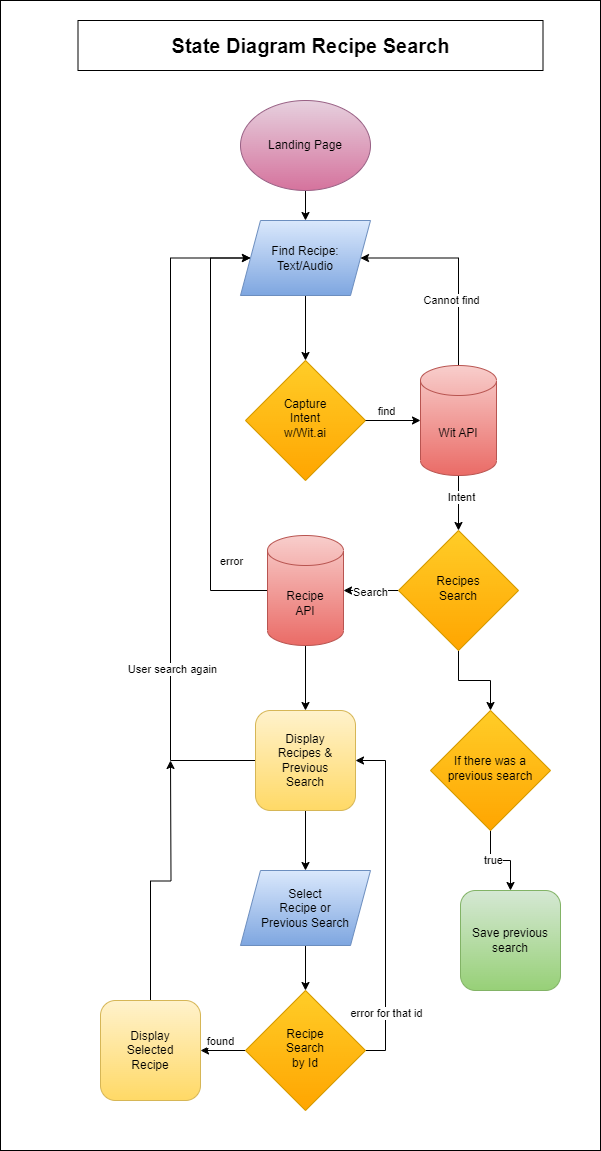

The diagram above was exported from draw.io. Its source (the exported page's mxGraphModel, read from the mxfile embedded in the PNG):
<mxGraphModel dx="952" dy="1136" grid="1" gridSize="10" guides="1" tooltips="1" connect="1" arrows="1" fold="1" page="1" pageScale="1" pageWidth="827" pageHeight="1169" math="0" shadow="0">
  <root>
    <mxCell id="WIyWlLk6GJQsqaUBKTNV-0" />
    <mxCell id="WIyWlLk6GJQsqaUBKTNV-1" parent="WIyWlLk6GJQsqaUBKTNV-0" />
    <mxCell id="-U2Ri11RDm38GhS74fRP-1" value="" style="rounded=0;whiteSpace=wrap;html=1;" parent="WIyWlLk6GJQsqaUBKTNV-1" vertex="1">
      <mxGeometry x="50" y="30" width="600" height="1150" as="geometry" />
    </mxCell>
    <mxCell id="kvDQ8AXltHR7zPl5-_Ko-1" style="edgeStyle=orthogonalEdgeStyle;rounded=0;orthogonalLoop=1;jettySize=auto;html=1;exitX=0.5;exitY=1;exitDx=0;exitDy=0;entryX=0.5;entryY=0;entryDx=0;entryDy=0;" parent="WIyWlLk6GJQsqaUBKTNV-1" source="kvDQ8AXltHR7zPl5-_Ko-3" target="kvDQ8AXltHR7zPl5-_Ko-5" edge="1">
      <mxGeometry relative="1" as="geometry">
        <mxPoint x="372" y="160" as="sourcePoint" />
        <mxPoint x="355" y="244" as="targetPoint" />
      </mxGeometry>
    </mxCell>
    <mxCell id="z8R3ZsDv1E6f21q7Z2xB-5" value="Capture&lt;br&gt;Intent&lt;br&gt;w/Wit.ai" style="rhombus;whiteSpace=wrap;html=1;shadow=0;fontFamily=Helvetica;fontSize=12;align=center;strokeWidth=1;spacing=6;spacingTop=-4;fillColor=#ffcd28;strokeColor=#d79b00;gradientColor=#ffa500;" parent="WIyWlLk6GJQsqaUBKTNV-1" vertex="1">
      <mxGeometry x="295" y="390" width="120" height="120" as="geometry" />
    </mxCell>
    <mxCell id="hCUm6S-Ua3-njkjLAfY7-22" style="edgeStyle=orthogonalEdgeStyle;rounded=0;orthogonalLoop=1;jettySize=auto;html=1;exitX=0.5;exitY=1;exitDx=0;exitDy=0;" edge="1" parent="WIyWlLk6GJQsqaUBKTNV-1" source="-U2Ri11RDm38GhS74fRP-26" target="hCUm6S-Ua3-njkjLAfY7-17">
      <mxGeometry relative="1" as="geometry" />
    </mxCell>
    <mxCell id="hCUm6S-Ua3-njkjLAfY7-26" style="edgeStyle=orthogonalEdgeStyle;rounded=0;orthogonalLoop=1;jettySize=auto;html=1;exitX=0;exitY=0.5;exitDx=0;exitDy=0;entryX=0;entryY=0.5;entryDx=0;entryDy=0;" edge="1" parent="WIyWlLk6GJQsqaUBKTNV-1" source="-U2Ri11RDm38GhS74fRP-26" target="kvDQ8AXltHR7zPl5-_Ko-5">
      <mxGeometry relative="1" as="geometry">
        <Array as="points">
          <mxPoint x="220" y="790" />
          <mxPoint x="220" y="288" />
        </Array>
      </mxGeometry>
    </mxCell>
    <mxCell id="hCUm6S-Ua3-njkjLAfY7-27" value="User search again" style="edgeLabel;html=1;align=center;verticalAlign=middle;resizable=0;points=[];" vertex="1" connectable="0" parent="hCUm6S-Ua3-njkjLAfY7-26">
      <mxGeometry x="-0.4697" y="-1" relative="1" as="geometry">
        <mxPoint as="offset" />
      </mxGeometry>
    </mxCell>
    <mxCell id="-U2Ri11RDm38GhS74fRP-26" value="Display&lt;br&gt;Recipes &amp;amp;&lt;br&gt;Previous&lt;br&gt;Search" style="rounded=1;whiteSpace=wrap;html=1;fontSize=12;glass=0;strokeWidth=1;shadow=0;fillColor=#fff2cc;strokeColor=#d6b656;gradientColor=#ffd966;" parent="WIyWlLk6GJQsqaUBKTNV-1" vertex="1">
      <mxGeometry x="305" y="740" width="100" height="100" as="geometry" />
    </mxCell>
    <mxCell id="GeJZSbbIbyYR2MWtKyNq-0" value="&lt;b&gt;&lt;font style=&quot;font-size: 20px;&quot;&gt;State Diagram Recipe Search&lt;/font&gt;&lt;/b&gt;" style="rounded=0;whiteSpace=wrap;html=1;" parent="WIyWlLk6GJQsqaUBKTNV-1" vertex="1">
      <mxGeometry x="127.5" y="50" width="465" height="50" as="geometry" />
    </mxCell>
    <mxCell id="hCUm6S-Ua3-njkjLAfY7-1" style="edgeStyle=orthogonalEdgeStyle;rounded=0;orthogonalLoop=1;jettySize=auto;html=1;exitX=0.5;exitY=1;exitDx=0;exitDy=0;entryX=0.5;entryY=0;entryDx=0;entryDy=0;" edge="1" parent="WIyWlLk6GJQsqaUBKTNV-1" source="kvDQ8AXltHR7zPl5-_Ko-5" target="z8R3ZsDv1E6f21q7Z2xB-5">
      <mxGeometry relative="1" as="geometry">
        <mxPoint x="355" y="344" as="sourcePoint" />
      </mxGeometry>
    </mxCell>
    <mxCell id="kvDQ8AXltHR7zPl5-_Ko-3" value="Landing Page" style="ellipse;whiteSpace=wrap;html=1;fillColor=#e6d0de;strokeColor=#996185;gradientColor=#d5739d;" parent="WIyWlLk6GJQsqaUBKTNV-1" vertex="1">
      <mxGeometry x="290" y="130" width="130" height="90" as="geometry" />
    </mxCell>
    <mxCell id="kvDQ8AXltHR7zPl5-_Ko-5" value="Find Recipe:&lt;br style=&quot;border-color: var(--border-color);&quot;&gt;Text/Audio" style="shape=parallelogram;perimeter=parallelogramPerimeter;whiteSpace=wrap;html=1;fixedSize=1;fillColor=#dae8fc;strokeColor=#6c8ebf;gradientColor=#7ea6e0;" parent="WIyWlLk6GJQsqaUBKTNV-1" vertex="1">
      <mxGeometry x="290" y="250" width="130" height="75" as="geometry" />
    </mxCell>
    <mxCell id="FDUYLTiO41S4ZlPkRx0F-4" value="Save previous&lt;br&gt;search" style="rounded=1;whiteSpace=wrap;html=1;fontSize=12;glass=0;strokeWidth=1;shadow=0;fillColor=#d5e8d4;strokeColor=#82b366;gradientColor=#97d077;" parent="WIyWlLk6GJQsqaUBKTNV-1" vertex="1">
      <mxGeometry x="510" y="920" width="100" height="100" as="geometry" />
    </mxCell>
    <mxCell id="hCUm6S-Ua3-njkjLAfY7-9" style="edgeStyle=orthogonalEdgeStyle;rounded=0;orthogonalLoop=1;jettySize=auto;html=1;exitX=0.5;exitY=1;exitDx=0;exitDy=0;exitPerimeter=0;" edge="1" parent="WIyWlLk6GJQsqaUBKTNV-1" source="hCUm6S-Ua3-njkjLAfY7-0" target="hCUm6S-Ua3-njkjLAfY7-8">
      <mxGeometry relative="1" as="geometry" />
    </mxCell>
    <mxCell id="hCUm6S-Ua3-njkjLAfY7-10" value="Intent" style="edgeLabel;html=1;align=center;verticalAlign=middle;resizable=0;points=[];" vertex="1" connectable="0" parent="hCUm6S-Ua3-njkjLAfY7-9">
      <mxGeometry x="-0.2364" y="2" relative="1" as="geometry">
        <mxPoint as="offset" />
      </mxGeometry>
    </mxCell>
    <mxCell id="hCUm6S-Ua3-njkjLAfY7-11" style="edgeStyle=orthogonalEdgeStyle;rounded=0;orthogonalLoop=1;jettySize=auto;html=1;exitX=0.5;exitY=0;exitDx=0;exitDy=0;exitPerimeter=0;entryX=1;entryY=0.5;entryDx=0;entryDy=0;" edge="1" parent="WIyWlLk6GJQsqaUBKTNV-1" source="hCUm6S-Ua3-njkjLAfY7-0" target="kvDQ8AXltHR7zPl5-_Ko-5">
      <mxGeometry relative="1" as="geometry">
        <mxPoint x="405" y="294" as="targetPoint" />
        <Array as="points">
          <mxPoint x="508" y="288" />
        </Array>
      </mxGeometry>
    </mxCell>
    <mxCell id="hCUm6S-Ua3-njkjLAfY7-12" value="Cannot find" style="edgeLabel;html=1;align=center;verticalAlign=middle;resizable=0;points=[];" vertex="1" connectable="0" parent="hCUm6S-Ua3-njkjLAfY7-11">
      <mxGeometry x="-0.2157" y="-1" relative="1" as="geometry">
        <mxPoint x="-9" y="15" as="offset" />
      </mxGeometry>
    </mxCell>
    <mxCell id="hCUm6S-Ua3-njkjLAfY7-0" value="Wit API" style="shape=cylinder3;whiteSpace=wrap;html=1;boundedLbl=1;backgroundOutline=1;size=15;fillColor=#f8cecc;gradientColor=#ea6b66;strokeColor=#b85450;" vertex="1" parent="WIyWlLk6GJQsqaUBKTNV-1">
      <mxGeometry x="470" y="395" width="76" height="110" as="geometry" />
    </mxCell>
    <mxCell id="hCUm6S-Ua3-njkjLAfY7-2" style="edgeStyle=orthogonalEdgeStyle;rounded=0;orthogonalLoop=1;jettySize=auto;html=1;exitX=1;exitY=0.5;exitDx=0;exitDy=0;entryX=0;entryY=0.5;entryDx=0;entryDy=0;entryPerimeter=0;" edge="1" parent="WIyWlLk6GJQsqaUBKTNV-1" source="z8R3ZsDv1E6f21q7Z2xB-5" target="hCUm6S-Ua3-njkjLAfY7-0">
      <mxGeometry relative="1" as="geometry" />
    </mxCell>
    <mxCell id="hCUm6S-Ua3-njkjLAfY7-7" value="find" style="edgeLabel;html=1;align=center;verticalAlign=middle;resizable=0;points=[];" vertex="1" connectable="0" parent="hCUm6S-Ua3-njkjLAfY7-2">
      <mxGeometry x="-0.2727" y="-1" relative="1" as="geometry">
        <mxPoint y="-11" as="offset" />
      </mxGeometry>
    </mxCell>
    <mxCell id="hCUm6S-Ua3-njkjLAfY7-14" style="edgeStyle=orthogonalEdgeStyle;rounded=0;orthogonalLoop=1;jettySize=auto;html=1;exitX=0;exitY=0.5;exitDx=0;exitDy=0;" edge="1" parent="WIyWlLk6GJQsqaUBKTNV-1" source="hCUm6S-Ua3-njkjLAfY7-8" target="hCUm6S-Ua3-njkjLAfY7-13">
      <mxGeometry relative="1" as="geometry" />
    </mxCell>
    <mxCell id="hCUm6S-Ua3-njkjLAfY7-15" value="Search" style="edgeLabel;html=1;align=center;verticalAlign=middle;resizable=0;points=[];" vertex="1" connectable="0" parent="hCUm6S-Ua3-njkjLAfY7-14">
      <mxGeometry x="0.0545" y="1" relative="1" as="geometry">
        <mxPoint as="offset" />
      </mxGeometry>
    </mxCell>
    <mxCell id="hCUm6S-Ua3-njkjLAfY7-38" style="edgeStyle=orthogonalEdgeStyle;rounded=0;orthogonalLoop=1;jettySize=auto;html=1;exitX=0.5;exitY=1;exitDx=0;exitDy=0;entryX=0.5;entryY=0;entryDx=0;entryDy=0;" edge="1" parent="WIyWlLk6GJQsqaUBKTNV-1" source="hCUm6S-Ua3-njkjLAfY7-8" target="hCUm6S-Ua3-njkjLAfY7-37">
      <mxGeometry relative="1" as="geometry" />
    </mxCell>
    <mxCell id="hCUm6S-Ua3-njkjLAfY7-8" value="Recipes&lt;br&gt;Search" style="rhombus;whiteSpace=wrap;html=1;shadow=0;fontFamily=Helvetica;fontSize=12;align=center;strokeWidth=1;spacing=6;spacingTop=-4;fillColor=#ffcd28;strokeColor=#d79b00;gradientColor=#ffa500;" vertex="1" parent="WIyWlLk6GJQsqaUBKTNV-1">
      <mxGeometry x="448" y="560" width="120" height="120" as="geometry" />
    </mxCell>
    <mxCell id="hCUm6S-Ua3-njkjLAfY7-16" style="edgeStyle=orthogonalEdgeStyle;rounded=0;orthogonalLoop=1;jettySize=auto;html=1;exitX=0.5;exitY=1;exitDx=0;exitDy=0;exitPerimeter=0;entryX=0.5;entryY=0;entryDx=0;entryDy=0;" edge="1" parent="WIyWlLk6GJQsqaUBKTNV-1" source="hCUm6S-Ua3-njkjLAfY7-13" target="-U2Ri11RDm38GhS74fRP-26">
      <mxGeometry relative="1" as="geometry" />
    </mxCell>
    <mxCell id="hCUm6S-Ua3-njkjLAfY7-24" style="edgeStyle=orthogonalEdgeStyle;rounded=0;orthogonalLoop=1;jettySize=auto;html=1;exitX=0;exitY=0.5;exitDx=0;exitDy=0;exitPerimeter=0;entryX=0;entryY=0.5;entryDx=0;entryDy=0;" edge="1" parent="WIyWlLk6GJQsqaUBKTNV-1" source="hCUm6S-Ua3-njkjLAfY7-13" target="kvDQ8AXltHR7zPl5-_Ko-5">
      <mxGeometry relative="1" as="geometry">
        <Array as="points">
          <mxPoint x="260" y="620" />
          <mxPoint x="260" y="288" />
        </Array>
      </mxGeometry>
    </mxCell>
    <mxCell id="hCUm6S-Ua3-njkjLAfY7-25" value="error" style="edgeLabel;html=1;align=center;verticalAlign=middle;resizable=0;points=[];" vertex="1" connectable="0" parent="hCUm6S-Ua3-njkjLAfY7-24">
      <mxGeometry x="-0.5064" y="-2" relative="1" as="geometry">
        <mxPoint x="18" y="19" as="offset" />
      </mxGeometry>
    </mxCell>
    <mxCell id="hCUm6S-Ua3-njkjLAfY7-13" value="Recipe&lt;br&gt;API" style="shape=cylinder3;whiteSpace=wrap;html=1;boundedLbl=1;backgroundOutline=1;size=15;fillColor=#f8cecc;gradientColor=#ea6b66;strokeColor=#b85450;" vertex="1" parent="WIyWlLk6GJQsqaUBKTNV-1">
      <mxGeometry x="317" y="565" width="76" height="110" as="geometry" />
    </mxCell>
    <mxCell id="hCUm6S-Ua3-njkjLAfY7-29" style="edgeStyle=orthogonalEdgeStyle;rounded=0;orthogonalLoop=1;jettySize=auto;html=1;exitX=0.5;exitY=1;exitDx=0;exitDy=0;entryX=0.5;entryY=0;entryDx=0;entryDy=0;" edge="1" parent="WIyWlLk6GJQsqaUBKTNV-1" source="hCUm6S-Ua3-njkjLAfY7-17" target="hCUm6S-Ua3-njkjLAfY7-28">
      <mxGeometry relative="1" as="geometry" />
    </mxCell>
    <mxCell id="hCUm6S-Ua3-njkjLAfY7-17" value="Select&lt;br&gt;Recipe or&lt;br&gt;Previous Search" style="shape=parallelogram;perimeter=parallelogramPerimeter;whiteSpace=wrap;html=1;fixedSize=1;fillColor=#dae8fc;strokeColor=#6c8ebf;gradientColor=#7ea6e0;" vertex="1" parent="WIyWlLk6GJQsqaUBKTNV-1">
      <mxGeometry x="290" y="900" width="130" height="75" as="geometry" />
    </mxCell>
    <mxCell id="hCUm6S-Ua3-njkjLAfY7-34" style="edgeStyle=orthogonalEdgeStyle;rounded=0;orthogonalLoop=1;jettySize=auto;html=1;exitX=0.5;exitY=0;exitDx=0;exitDy=0;" edge="1" parent="WIyWlLk6GJQsqaUBKTNV-1" source="hCUm6S-Ua3-njkjLAfY7-20">
      <mxGeometry relative="1" as="geometry">
        <mxPoint x="220" y="790" as="targetPoint" />
      </mxGeometry>
    </mxCell>
    <mxCell id="hCUm6S-Ua3-njkjLAfY7-20" value="Display&lt;br&gt;Selected&lt;br&gt;Recipe" style="rounded=1;whiteSpace=wrap;html=1;fontSize=12;glass=0;strokeWidth=1;shadow=0;fillColor=#fff2cc;strokeColor=#d6b656;gradientColor=#ffd966;" vertex="1" parent="WIyWlLk6GJQsqaUBKTNV-1">
      <mxGeometry x="150" y="1030" width="100" height="100" as="geometry" />
    </mxCell>
    <mxCell id="hCUm6S-Ua3-njkjLAfY7-32" style="edgeStyle=orthogonalEdgeStyle;rounded=0;orthogonalLoop=1;jettySize=auto;html=1;exitX=0;exitY=0.5;exitDx=0;exitDy=0;entryX=1;entryY=0.5;entryDx=0;entryDy=0;" edge="1" parent="WIyWlLk6GJQsqaUBKTNV-1" source="hCUm6S-Ua3-njkjLAfY7-28" target="hCUm6S-Ua3-njkjLAfY7-20">
      <mxGeometry relative="1" as="geometry" />
    </mxCell>
    <mxCell id="hCUm6S-Ua3-njkjLAfY7-33" value="found" style="edgeLabel;html=1;align=center;verticalAlign=middle;resizable=0;points=[];" vertex="1" connectable="0" parent="hCUm6S-Ua3-njkjLAfY7-32">
      <mxGeometry x="0.1556" y="4" relative="1" as="geometry">
        <mxPoint y="-14" as="offset" />
      </mxGeometry>
    </mxCell>
    <mxCell id="hCUm6S-Ua3-njkjLAfY7-35" style="edgeStyle=orthogonalEdgeStyle;rounded=0;orthogonalLoop=1;jettySize=auto;html=1;exitX=1;exitY=0.5;exitDx=0;exitDy=0;entryX=1;entryY=0.5;entryDx=0;entryDy=0;" edge="1" parent="WIyWlLk6GJQsqaUBKTNV-1" source="hCUm6S-Ua3-njkjLAfY7-28" target="-U2Ri11RDm38GhS74fRP-26">
      <mxGeometry relative="1" as="geometry" />
    </mxCell>
    <mxCell id="hCUm6S-Ua3-njkjLAfY7-36" value="error for that id" style="edgeLabel;html=1;align=center;verticalAlign=middle;resizable=0;points=[];" vertex="1" connectable="0" parent="hCUm6S-Ua3-njkjLAfY7-35">
      <mxGeometry x="-0.6588" relative="1" as="geometry">
        <mxPoint as="offset" />
      </mxGeometry>
    </mxCell>
    <mxCell id="hCUm6S-Ua3-njkjLAfY7-28" value="Recipe&lt;br&gt;Search&lt;br&gt;by Id" style="rhombus;whiteSpace=wrap;html=1;shadow=0;fontFamily=Helvetica;fontSize=12;align=center;strokeWidth=1;spacing=6;spacingTop=-4;fillColor=#ffcd28;strokeColor=#d79b00;gradientColor=#ffa500;" vertex="1" parent="WIyWlLk6GJQsqaUBKTNV-1">
      <mxGeometry x="295" y="1020" width="120" height="120" as="geometry" />
    </mxCell>
    <mxCell id="hCUm6S-Ua3-njkjLAfY7-39" style="edgeStyle=orthogonalEdgeStyle;rounded=0;orthogonalLoop=1;jettySize=auto;html=1;exitX=0.5;exitY=1;exitDx=0;exitDy=0;entryX=0.5;entryY=0;entryDx=0;entryDy=0;" edge="1" parent="WIyWlLk6GJQsqaUBKTNV-1" source="hCUm6S-Ua3-njkjLAfY7-37" target="FDUYLTiO41S4ZlPkRx0F-4">
      <mxGeometry relative="1" as="geometry" />
    </mxCell>
    <mxCell id="hCUm6S-Ua3-njkjLAfY7-40" value="true" style="edgeLabel;html=1;align=center;verticalAlign=middle;resizable=0;points=[];" vertex="1" connectable="0" parent="hCUm6S-Ua3-njkjLAfY7-39">
      <mxGeometry x="-0.2" y="1" relative="1" as="geometry">
        <mxPoint as="offset" />
      </mxGeometry>
    </mxCell>
    <mxCell id="hCUm6S-Ua3-njkjLAfY7-37" value="If there was a previous search" style="rhombus;whiteSpace=wrap;html=1;shadow=0;fontFamily=Helvetica;fontSize=12;align=center;strokeWidth=1;spacing=6;spacingTop=-4;fillColor=#ffcd28;strokeColor=#d79b00;gradientColor=#ffa500;" vertex="1" parent="WIyWlLk6GJQsqaUBKTNV-1">
      <mxGeometry x="480" y="740" width="120" height="120" as="geometry" />
    </mxCell>
  </root>
</mxGraphModel>